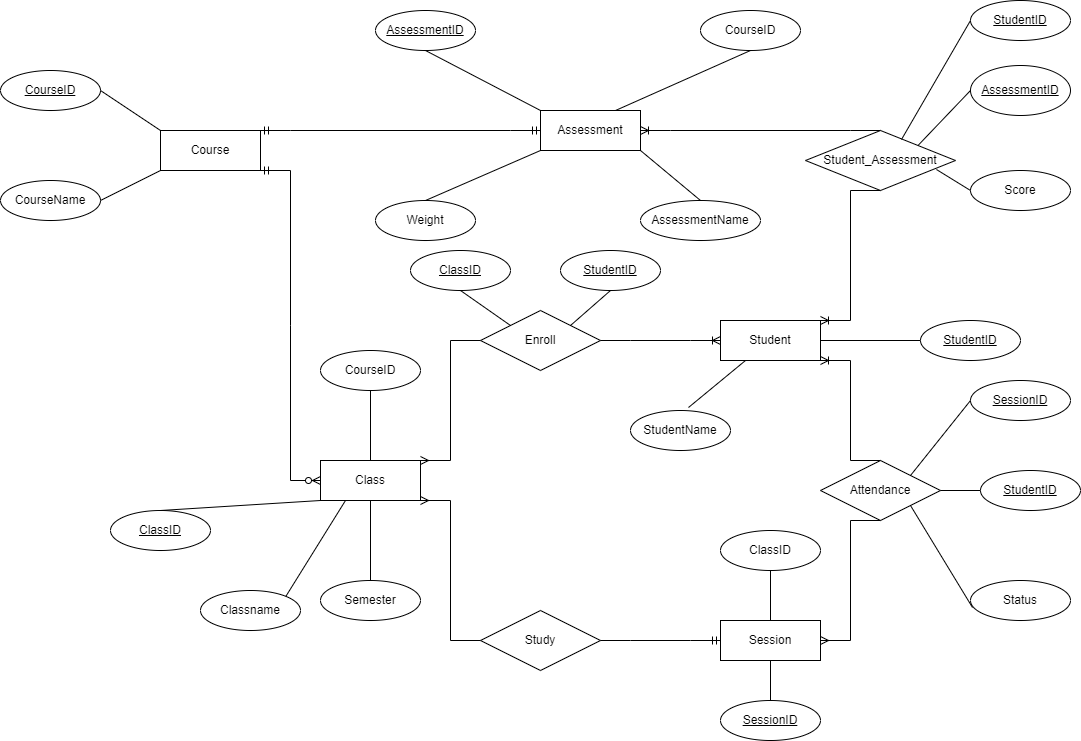

The diagram above was exported from draw.io. Its source (the exported page's mxGraphModel, read from the mxfile embedded in the PNG):
<mxGraphModel dx="1552" dy="857" grid="1" gridSize="10" guides="1" tooltips="1" connect="1" arrows="1" fold="1" page="1" pageScale="1" pageWidth="850" pageHeight="1100" math="0" shadow="0">
  <root>
    <mxCell id="0" />
    <mxCell id="1" parent="0" />
    <mxCell id="K2qOHwUfLI4YDhceqhQN-2" value="Course" style="whiteSpace=wrap;html=1;align=center;" vertex="1" parent="1">
      <mxGeometry x="110" y="250" width="100" height="40" as="geometry" />
    </mxCell>
    <mxCell id="K2qOHwUfLI4YDhceqhQN-3" value="" style="edgeStyle=entityRelationEdgeStyle;fontSize=12;html=1;endArrow=ERmandOne;startArrow=ERmandOne;rounded=0;exitX=1;exitY=0;exitDx=0;exitDy=0;entryX=0;entryY=0.5;entryDx=0;entryDy=0;" edge="1" parent="1" source="K2qOHwUfLI4YDhceqhQN-2" target="K2qOHwUfLI4YDhceqhQN-4">
      <mxGeometry width="100" height="100" relative="1" as="geometry">
        <mxPoint x="360" y="490" as="sourcePoint" />
        <mxPoint x="320" y="240" as="targetPoint" />
      </mxGeometry>
    </mxCell>
    <mxCell id="K2qOHwUfLI4YDhceqhQN-4" value="Assessment" style="whiteSpace=wrap;html=1;align=center;" vertex="1" parent="1">
      <mxGeometry x="490" y="230" width="100" height="40" as="geometry" />
    </mxCell>
    <mxCell id="K2qOHwUfLI4YDhceqhQN-5" value="" style="edgeStyle=entityRelationEdgeStyle;fontSize=12;html=1;endArrow=ERzeroToMany;startArrow=ERmandOne;rounded=0;exitX=1;exitY=1;exitDx=0;exitDy=0;" edge="1" parent="1" source="K2qOHwUfLI4YDhceqhQN-2" target="K2qOHwUfLI4YDhceqhQN-6">
      <mxGeometry width="100" height="100" relative="1" as="geometry">
        <mxPoint x="360" y="490" as="sourcePoint" />
        <mxPoint x="320" y="600" as="targetPoint" />
      </mxGeometry>
    </mxCell>
    <mxCell id="K2qOHwUfLI4YDhceqhQN-6" value="Class" style="whiteSpace=wrap;html=1;align=center;" vertex="1" parent="1">
      <mxGeometry x="270" y="580" width="100" height="40" as="geometry" />
    </mxCell>
    <mxCell id="K2qOHwUfLI4YDhceqhQN-8" value="Enroll" style="shape=rhombus;perimeter=rhombusPerimeter;whiteSpace=wrap;html=1;align=center;" vertex="1" parent="1">
      <mxGeometry x="430" y="430" width="120" height="60" as="geometry" />
    </mxCell>
    <mxCell id="K2qOHwUfLI4YDhceqhQN-9" value="" style="edgeStyle=entityRelationEdgeStyle;fontSize=12;html=1;endArrow=ERmany;rounded=0;entryX=1;entryY=0;entryDx=0;entryDy=0;exitX=0;exitY=0.5;exitDx=0;exitDy=0;" edge="1" parent="1" source="K2qOHwUfLI4YDhceqhQN-8" target="K2qOHwUfLI4YDhceqhQN-6">
      <mxGeometry width="100" height="100" relative="1" as="geometry">
        <mxPoint x="360" y="490" as="sourcePoint" />
        <mxPoint x="460" y="390" as="targetPoint" />
      </mxGeometry>
    </mxCell>
    <mxCell id="K2qOHwUfLI4YDhceqhQN-13" value="Study" style="shape=rhombus;perimeter=rhombusPerimeter;whiteSpace=wrap;html=1;align=center;" vertex="1" parent="1">
      <mxGeometry x="430" y="730" width="120" height="60" as="geometry" />
    </mxCell>
    <mxCell id="K2qOHwUfLI4YDhceqhQN-14" value="" style="edgeStyle=entityRelationEdgeStyle;fontSize=12;html=1;endArrow=ERmany;rounded=0;entryX=1;entryY=1;entryDx=0;entryDy=0;exitX=0;exitY=0.5;exitDx=0;exitDy=0;" edge="1" parent="1" source="K2qOHwUfLI4YDhceqhQN-13" target="K2qOHwUfLI4YDhceqhQN-6">
      <mxGeometry width="100" height="100" relative="1" as="geometry">
        <mxPoint x="340" y="755" as="sourcePoint" />
        <mxPoint x="425" y="640" as="targetPoint" />
      </mxGeometry>
    </mxCell>
    <mxCell id="K2qOHwUfLI4YDhceqhQN-15" value="Student" style="whiteSpace=wrap;html=1;align=center;" vertex="1" parent="1">
      <mxGeometry x="670" y="440" width="100" height="40" as="geometry" />
    </mxCell>
    <mxCell id="K2qOHwUfLI4YDhceqhQN-16" value="" style="edgeStyle=entityRelationEdgeStyle;fontSize=12;html=1;endArrow=ERoneToMany;rounded=0;entryX=0;entryY=0.5;entryDx=0;entryDy=0;" edge="1" parent="1" source="K2qOHwUfLI4YDhceqhQN-8" target="K2qOHwUfLI4YDhceqhQN-15">
      <mxGeometry width="100" height="100" relative="1" as="geometry">
        <mxPoint x="550" y="690" as="sourcePoint" />
        <mxPoint x="650" y="590" as="targetPoint" />
      </mxGeometry>
    </mxCell>
    <mxCell id="K2qOHwUfLI4YDhceqhQN-17" value="Session" style="whiteSpace=wrap;html=1;align=center;" vertex="1" parent="1">
      <mxGeometry x="670" y="740" width="100" height="40" as="geometry" />
    </mxCell>
    <mxCell id="K2qOHwUfLI4YDhceqhQN-18" value="" style="edgeStyle=entityRelationEdgeStyle;fontSize=12;html=1;endArrow=ERmandOne;rounded=0;entryX=0;entryY=0.5;entryDx=0;entryDy=0;" edge="1" parent="1" source="K2qOHwUfLI4YDhceqhQN-13" target="K2qOHwUfLI4YDhceqhQN-17">
      <mxGeometry width="100" height="100" relative="1" as="geometry">
        <mxPoint x="550" y="690" as="sourcePoint" />
        <mxPoint x="650" y="590" as="targetPoint" />
      </mxGeometry>
    </mxCell>
    <mxCell id="K2qOHwUfLI4YDhceqhQN-19" style="edgeStyle=orthogonalEdgeStyle;rounded=0;orthogonalLoop=1;jettySize=auto;html=1;exitX=0.5;exitY=1;exitDx=0;exitDy=0;" edge="1" parent="1" source="K2qOHwUfLI4YDhceqhQN-17" target="K2qOHwUfLI4YDhceqhQN-17">
      <mxGeometry relative="1" as="geometry" />
    </mxCell>
    <mxCell id="K2qOHwUfLI4YDhceqhQN-21" value="Attendance" style="shape=rhombus;perimeter=rhombusPerimeter;whiteSpace=wrap;html=1;align=center;" vertex="1" parent="1">
      <mxGeometry x="770" y="580" width="120" height="60" as="geometry" />
    </mxCell>
    <mxCell id="K2qOHwUfLI4YDhceqhQN-22" value="" style="edgeStyle=entityRelationEdgeStyle;fontSize=12;html=1;endArrow=ERoneToMany;rounded=0;exitX=0.5;exitY=0;exitDx=0;exitDy=0;entryX=1;entryY=1;entryDx=0;entryDy=0;" edge="1" parent="1" source="K2qOHwUfLI4YDhceqhQN-21" target="K2qOHwUfLI4YDhceqhQN-15">
      <mxGeometry width="100" height="100" relative="1" as="geometry">
        <mxPoint x="550" y="690" as="sourcePoint" />
        <mxPoint x="770" y="480" as="targetPoint" />
      </mxGeometry>
    </mxCell>
    <mxCell id="K2qOHwUfLI4YDhceqhQN-23" value="" style="edgeStyle=entityRelationEdgeStyle;fontSize=12;html=1;endArrow=ERmany;rounded=0;entryX=1;entryY=0.5;entryDx=0;entryDy=0;exitX=0.5;exitY=1;exitDx=0;exitDy=0;" edge="1" parent="1" source="K2qOHwUfLI4YDhceqhQN-21" target="K2qOHwUfLI4YDhceqhQN-17">
      <mxGeometry width="100" height="100" relative="1" as="geometry">
        <mxPoint x="550" y="690" as="sourcePoint" />
        <mxPoint x="650" y="590" as="targetPoint" />
      </mxGeometry>
    </mxCell>
    <mxCell id="K2qOHwUfLI4YDhceqhQN-25" value="Student_Assessment" style="shape=rhombus;perimeter=rhombusPerimeter;whiteSpace=wrap;html=1;align=center;" vertex="1" parent="1">
      <mxGeometry x="755" y="250" width="150" height="60" as="geometry" />
    </mxCell>
    <mxCell id="K2qOHwUfLI4YDhceqhQN-26" value="" style="edgeStyle=entityRelationEdgeStyle;fontSize=12;html=1;endArrow=ERoneToMany;rounded=0;entryX=1;entryY=0.5;entryDx=0;entryDy=0;exitX=0.5;exitY=0;exitDx=0;exitDy=0;" edge="1" parent="1" source="K2qOHwUfLI4YDhceqhQN-25" target="K2qOHwUfLI4YDhceqhQN-4">
      <mxGeometry width="100" height="100" relative="1" as="geometry">
        <mxPoint x="550" y="590" as="sourcePoint" />
        <mxPoint x="650" y="490" as="targetPoint" />
      </mxGeometry>
    </mxCell>
    <mxCell id="K2qOHwUfLI4YDhceqhQN-27" value="" style="edgeStyle=entityRelationEdgeStyle;fontSize=12;html=1;endArrow=ERoneToMany;rounded=0;exitX=0.5;exitY=1;exitDx=0;exitDy=0;entryX=1;entryY=0;entryDx=0;entryDy=0;" edge="1" parent="1" source="K2qOHwUfLI4YDhceqhQN-25" target="K2qOHwUfLI4YDhceqhQN-15">
      <mxGeometry width="100" height="100" relative="1" as="geometry">
        <mxPoint x="550" y="590" as="sourcePoint" />
        <mxPoint x="870" y="410" as="targetPoint" />
      </mxGeometry>
    </mxCell>
    <mxCell id="K2qOHwUfLI4YDhceqhQN-28" value="CourseID" style="ellipse;whiteSpace=wrap;html=1;align=center;fontStyle=4;" vertex="1" parent="1">
      <mxGeometry x="-50" y="190" width="100" height="40" as="geometry" />
    </mxCell>
    <mxCell id="K2qOHwUfLI4YDhceqhQN-29" value="CourseName" style="ellipse;whiteSpace=wrap;html=1;align=center;" vertex="1" parent="1">
      <mxGeometry x="-50" y="300" width="100" height="40" as="geometry" />
    </mxCell>
    <mxCell id="K2qOHwUfLI4YDhceqhQN-30" value="" style="endArrow=none;html=1;rounded=0;exitX=1;exitY=0.5;exitDx=0;exitDy=0;entryX=0;entryY=1;entryDx=0;entryDy=0;" edge="1" parent="1" source="K2qOHwUfLI4YDhceqhQN-29" target="K2qOHwUfLI4YDhceqhQN-2">
      <mxGeometry relative="1" as="geometry">
        <mxPoint x="90" y="550" as="sourcePoint" />
        <mxPoint x="250" y="550" as="targetPoint" />
      </mxGeometry>
    </mxCell>
    <mxCell id="K2qOHwUfLI4YDhceqhQN-31" value="" style="endArrow=none;html=1;rounded=0;exitX=1;exitY=0.5;exitDx=0;exitDy=0;entryX=0;entryY=0;entryDx=0;entryDy=0;" edge="1" parent="1" source="K2qOHwUfLI4YDhceqhQN-28" target="K2qOHwUfLI4YDhceqhQN-2">
      <mxGeometry relative="1" as="geometry">
        <mxPoint x="30" y="250" as="sourcePoint" />
        <mxPoint x="100" y="260" as="targetPoint" />
      </mxGeometry>
    </mxCell>
    <mxCell id="K2qOHwUfLI4YDhceqhQN-32" value="AssessmentID" style="ellipse;whiteSpace=wrap;html=1;align=center;fontStyle=4;" vertex="1" parent="1">
      <mxGeometry x="325" y="130" width="100" height="40" as="geometry" />
    </mxCell>
    <mxCell id="K2qOHwUfLI4YDhceqhQN-33" value="CourseID" style="ellipse;whiteSpace=wrap;html=1;align=center;" vertex="1" parent="1">
      <mxGeometry x="650" y="130" width="100" height="40" as="geometry" />
    </mxCell>
    <mxCell id="K2qOHwUfLI4YDhceqhQN-34" value="AssessmentName" style="ellipse;whiteSpace=wrap;html=1;align=center;" vertex="1" parent="1">
      <mxGeometry x="590" y="320" width="120" height="40" as="geometry" />
    </mxCell>
    <mxCell id="K2qOHwUfLI4YDhceqhQN-35" value="Weight" style="ellipse;whiteSpace=wrap;html=1;align=center;" vertex="1" parent="1">
      <mxGeometry x="325" y="320" width="100" height="40" as="geometry" />
    </mxCell>
    <mxCell id="K2qOHwUfLI4YDhceqhQN-37" value="" style="endArrow=none;html=1;rounded=0;exitX=0.5;exitY=1;exitDx=0;exitDy=0;entryX=0;entryY=0;entryDx=0;entryDy=0;" edge="1" parent="1" source="K2qOHwUfLI4YDhceqhQN-32" target="K2qOHwUfLI4YDhceqhQN-4">
      <mxGeometry relative="1" as="geometry">
        <mxPoint x="370" y="180" as="sourcePoint" />
        <mxPoint x="480" y="230" as="targetPoint" />
      </mxGeometry>
    </mxCell>
    <mxCell id="K2qOHwUfLI4YDhceqhQN-38" value="" style="endArrow=none;html=1;rounded=0;entryX=0.5;entryY=1;entryDx=0;entryDy=0;exitX=0.75;exitY=0;exitDx=0;exitDy=0;" edge="1" parent="1" source="K2qOHwUfLI4YDhceqhQN-4" target="K2qOHwUfLI4YDhceqhQN-33">
      <mxGeometry relative="1" as="geometry">
        <mxPoint x="570" y="550" as="sourcePoint" />
        <mxPoint x="730" y="550" as="targetPoint" />
      </mxGeometry>
    </mxCell>
    <mxCell id="K2qOHwUfLI4YDhceqhQN-39" value="" style="endArrow=none;html=1;rounded=0;exitX=0.5;exitY=0;exitDx=0;exitDy=0;entryX=0;entryY=1;entryDx=0;entryDy=0;" edge="1" parent="1" source="K2qOHwUfLI4YDhceqhQN-35" target="K2qOHwUfLI4YDhceqhQN-4">
      <mxGeometry relative="1" as="geometry">
        <mxPoint x="570" y="550" as="sourcePoint" />
        <mxPoint x="730" y="550" as="targetPoint" />
      </mxGeometry>
    </mxCell>
    <mxCell id="K2qOHwUfLI4YDhceqhQN-40" value="" style="endArrow=none;html=1;rounded=0;exitX=0.5;exitY=0;exitDx=0;exitDy=0;entryX=1;entryY=1;entryDx=0;entryDy=0;" edge="1" parent="1" source="K2qOHwUfLI4YDhceqhQN-34" target="K2qOHwUfLI4YDhceqhQN-4">
      <mxGeometry relative="1" as="geometry">
        <mxPoint x="570" y="550" as="sourcePoint" />
        <mxPoint x="730" y="550" as="targetPoint" />
      </mxGeometry>
    </mxCell>
    <mxCell id="K2qOHwUfLI4YDhceqhQN-41" value="StudentID" style="ellipse;whiteSpace=wrap;html=1;align=center;fontStyle=4;" vertex="1" parent="1">
      <mxGeometry x="920" y="120" width="100" height="40" as="geometry" />
    </mxCell>
    <mxCell id="K2qOHwUfLI4YDhceqhQN-42" value="AssessmentID" style="ellipse;whiteSpace=wrap;html=1;align=center;fontStyle=4;" vertex="1" parent="1">
      <mxGeometry x="920" y="185" width="100" height="50" as="geometry" />
    </mxCell>
    <mxCell id="K2qOHwUfLI4YDhceqhQN-45" value="Score" style="ellipse;whiteSpace=wrap;html=1;align=center;" vertex="1" parent="1">
      <mxGeometry x="920" y="290" width="100" height="40" as="geometry" />
    </mxCell>
    <mxCell id="K2qOHwUfLI4YDhceqhQN-47" value="" style="endArrow=none;html=1;rounded=0;entryX=0;entryY=0.5;entryDx=0;entryDy=0;exitX=0.64;exitY=0.15;exitDx=0;exitDy=0;exitPerimeter=0;" edge="1" parent="1" source="K2qOHwUfLI4YDhceqhQN-25" target="K2qOHwUfLI4YDhceqhQN-41">
      <mxGeometry relative="1" as="geometry">
        <mxPoint x="680" y="220" as="sourcePoint" />
        <mxPoint x="910" y="150" as="targetPoint" />
      </mxGeometry>
    </mxCell>
    <mxCell id="K2qOHwUfLI4YDhceqhQN-49" value="" style="endArrow=none;html=1;rounded=0;entryX=0;entryY=0.5;entryDx=0;entryDy=0;exitX=1;exitY=0;exitDx=0;exitDy=0;" edge="1" parent="1" source="K2qOHwUfLI4YDhceqhQN-25" target="K2qOHwUfLI4YDhceqhQN-42">
      <mxGeometry relative="1" as="geometry">
        <mxPoint x="590" y="250" as="sourcePoint" />
        <mxPoint x="750" y="250" as="targetPoint" />
      </mxGeometry>
    </mxCell>
    <mxCell id="K2qOHwUfLI4YDhceqhQN-50" value="" style="endArrow=none;html=1;rounded=0;entryX=0;entryY=0.5;entryDx=0;entryDy=0;exitX=0.873;exitY=0.65;exitDx=0;exitDy=0;exitPerimeter=0;" edge="1" parent="1" source="K2qOHwUfLI4YDhceqhQN-25" target="K2qOHwUfLI4YDhceqhQN-45">
      <mxGeometry relative="1" as="geometry">
        <mxPoint x="870" y="290" as="sourcePoint" />
        <mxPoint x="750" y="250" as="targetPoint" />
      </mxGeometry>
    </mxCell>
    <mxCell id="K2qOHwUfLI4YDhceqhQN-52" value="ClassID" style="ellipse;whiteSpace=wrap;html=1;align=center;fontStyle=4;" vertex="1" parent="1">
      <mxGeometry x="60" y="630" width="100" height="40" as="geometry" />
    </mxCell>
    <mxCell id="K2qOHwUfLI4YDhceqhQN-53" value="Classname" style="ellipse;whiteSpace=wrap;html=1;align=center;" vertex="1" parent="1">
      <mxGeometry x="150" y="710" width="100" height="40" as="geometry" />
    </mxCell>
    <mxCell id="K2qOHwUfLI4YDhceqhQN-54" value="CourseID" style="ellipse;whiteSpace=wrap;html=1;align=center;" vertex="1" parent="1">
      <mxGeometry x="270" y="470" width="100" height="40" as="geometry" />
    </mxCell>
    <mxCell id="K2qOHwUfLI4YDhceqhQN-58" value="" style="endArrow=none;html=1;rounded=0;entryX=0.5;entryY=0;entryDx=0;entryDy=0;exitX=0;exitY=1;exitDx=0;exitDy=0;" edge="1" parent="1" source="K2qOHwUfLI4YDhceqhQN-6" target="K2qOHwUfLI4YDhceqhQN-52">
      <mxGeometry relative="1" as="geometry">
        <mxPoint x="40" y="450" as="sourcePoint" />
        <mxPoint x="200" y="450" as="targetPoint" />
      </mxGeometry>
    </mxCell>
    <mxCell id="K2qOHwUfLI4YDhceqhQN-59" value="" style="endArrow=none;html=1;rounded=0;exitX=1;exitY=0;exitDx=0;exitDy=0;entryX=0.25;entryY=1;entryDx=0;entryDy=0;" edge="1" parent="1" source="K2qOHwUfLI4YDhceqhQN-53" target="K2qOHwUfLI4YDhceqhQN-6">
      <mxGeometry relative="1" as="geometry">
        <mxPoint x="40" y="450" as="sourcePoint" />
        <mxPoint x="290" y="630" as="targetPoint" />
      </mxGeometry>
    </mxCell>
    <mxCell id="K2qOHwUfLI4YDhceqhQN-61" value="" style="endArrow=none;html=1;rounded=0;entryX=0.5;entryY=1;entryDx=0;entryDy=0;exitX=0.5;exitY=0;exitDx=0;exitDy=0;" edge="1" parent="1" source="K2qOHwUfLI4YDhceqhQN-6" target="K2qOHwUfLI4YDhceqhQN-54">
      <mxGeometry relative="1" as="geometry">
        <mxPoint x="140" y="450" as="sourcePoint" />
        <mxPoint x="300" y="450" as="targetPoint" />
      </mxGeometry>
    </mxCell>
    <mxCell id="K2qOHwUfLI4YDhceqhQN-62" value="Semester" style="ellipse;whiteSpace=wrap;html=1;align=center;" vertex="1" parent="1">
      <mxGeometry x="270" y="700" width="100" height="40" as="geometry" />
    </mxCell>
    <mxCell id="K2qOHwUfLI4YDhceqhQN-63" value="" style="endArrow=none;html=1;rounded=0;entryX=0.5;entryY=0;entryDx=0;entryDy=0;exitX=0.5;exitY=1;exitDx=0;exitDy=0;" edge="1" parent="1" source="K2qOHwUfLI4YDhceqhQN-6" target="K2qOHwUfLI4YDhceqhQN-62">
      <mxGeometry relative="1" as="geometry">
        <mxPoint x="140" y="450" as="sourcePoint" />
        <mxPoint x="300" y="450" as="targetPoint" />
      </mxGeometry>
    </mxCell>
    <mxCell id="K2qOHwUfLI4YDhceqhQN-64" value="ClassID" style="ellipse;whiteSpace=wrap;html=1;align=center;fontStyle=4;" vertex="1" parent="1">
      <mxGeometry x="360" y="370" width="100" height="40" as="geometry" />
    </mxCell>
    <mxCell id="K2qOHwUfLI4YDhceqhQN-65" value="StudentID" style="ellipse;whiteSpace=wrap;html=1;align=center;fontStyle=4;" vertex="1" parent="1">
      <mxGeometry x="510" y="370" width="100" height="40" as="geometry" />
    </mxCell>
    <mxCell id="K2qOHwUfLI4YDhceqhQN-66" value="" style="endArrow=none;html=1;rounded=0;entryX=0;entryY=0;entryDx=0;entryDy=0;" edge="1" parent="1" target="K2qOHwUfLI4YDhceqhQN-8">
      <mxGeometry relative="1" as="geometry">
        <mxPoint x="410" y="410" as="sourcePoint" />
        <mxPoint x="570" y="450" as="targetPoint" />
      </mxGeometry>
    </mxCell>
    <mxCell id="K2qOHwUfLI4YDhceqhQN-67" value="" style="endArrow=none;html=1;rounded=0;entryX=0.5;entryY=1;entryDx=0;entryDy=0;exitX=1;exitY=0;exitDx=0;exitDy=0;" edge="1" parent="1" source="K2qOHwUfLI4YDhceqhQN-8" target="K2qOHwUfLI4YDhceqhQN-65">
      <mxGeometry relative="1" as="geometry">
        <mxPoint x="410" y="450" as="sourcePoint" />
        <mxPoint x="570" y="450" as="targetPoint" />
      </mxGeometry>
    </mxCell>
    <mxCell id="K2qOHwUfLI4YDhceqhQN-68" value="SessionID" style="ellipse;whiteSpace=wrap;html=1;align=center;fontStyle=4;" vertex="1" parent="1">
      <mxGeometry x="670" y="820" width="100" height="40" as="geometry" />
    </mxCell>
    <mxCell id="K2qOHwUfLI4YDhceqhQN-69" value="ClassID" style="ellipse;whiteSpace=wrap;html=1;align=center;" vertex="1" parent="1">
      <mxGeometry x="670" y="650" width="100" height="40" as="geometry" />
    </mxCell>
    <mxCell id="K2qOHwUfLI4YDhceqhQN-70" value="" style="endArrow=none;html=1;rounded=0;entryX=0.5;entryY=0;entryDx=0;entryDy=0;exitX=0.5;exitY=1;exitDx=0;exitDy=0;" edge="1" parent="1" source="K2qOHwUfLI4YDhceqhQN-69" target="K2qOHwUfLI4YDhceqhQN-17">
      <mxGeometry relative="1" as="geometry">
        <mxPoint x="660" y="450" as="sourcePoint" />
        <mxPoint x="820" y="450" as="targetPoint" />
      </mxGeometry>
    </mxCell>
    <mxCell id="K2qOHwUfLI4YDhceqhQN-71" value="" style="endArrow=none;html=1;rounded=0;entryX=0.5;entryY=0;entryDx=0;entryDy=0;exitX=0.5;exitY=1;exitDx=0;exitDy=0;" edge="1" parent="1" source="K2qOHwUfLI4YDhceqhQN-17" target="K2qOHwUfLI4YDhceqhQN-68">
      <mxGeometry relative="1" as="geometry">
        <mxPoint x="660" y="450" as="sourcePoint" />
        <mxPoint x="820" y="450" as="targetPoint" />
      </mxGeometry>
    </mxCell>
    <mxCell id="K2qOHwUfLI4YDhceqhQN-72" value="StudentID" style="ellipse;whiteSpace=wrap;html=1;align=center;fontStyle=4;" vertex="1" parent="1">
      <mxGeometry x="930" y="590" width="100" height="40" as="geometry" />
    </mxCell>
    <mxCell id="K2qOHwUfLI4YDhceqhQN-73" value="SessionID" style="ellipse;whiteSpace=wrap;html=1;align=center;fontStyle=4;" vertex="1" parent="1">
      <mxGeometry x="920" y="500" width="100" height="40" as="geometry" />
    </mxCell>
    <mxCell id="K2qOHwUfLI4YDhceqhQN-74" value="&lt;span style=&quot;&quot;&gt;Status&lt;/span&gt;" style="ellipse;whiteSpace=wrap;html=1;align=center;" vertex="1" parent="1">
      <mxGeometry x="920" y="700" width="100" height="40" as="geometry" />
    </mxCell>
    <mxCell id="K2qOHwUfLI4YDhceqhQN-75" value="" style="endArrow=none;html=1;rounded=0;entryX=0.02;entryY=0.675;entryDx=0;entryDy=0;entryPerimeter=0;exitX=1;exitY=1;exitDx=0;exitDy=0;" edge="1" parent="1" source="K2qOHwUfLI4YDhceqhQN-21" target="K2qOHwUfLI4YDhceqhQN-74">
      <mxGeometry relative="1" as="geometry">
        <mxPoint x="660" y="450" as="sourcePoint" />
        <mxPoint x="820" y="450" as="targetPoint" />
      </mxGeometry>
    </mxCell>
    <mxCell id="K2qOHwUfLI4YDhceqhQN-76" value="" style="endArrow=none;html=1;rounded=0;entryX=0;entryY=0.5;entryDx=0;entryDy=0;exitX=1;exitY=0;exitDx=0;exitDy=0;" edge="1" parent="1" source="K2qOHwUfLI4YDhceqhQN-21" target="K2qOHwUfLI4YDhceqhQN-73">
      <mxGeometry relative="1" as="geometry">
        <mxPoint x="660" y="450" as="sourcePoint" />
        <mxPoint x="820" y="450" as="targetPoint" />
      </mxGeometry>
    </mxCell>
    <mxCell id="K2qOHwUfLI4YDhceqhQN-78" value="" style="endArrow=none;html=1;rounded=0;entryX=0;entryY=0.5;entryDx=0;entryDy=0;exitX=1;exitY=0.5;exitDx=0;exitDy=0;" edge="1" parent="1" source="K2qOHwUfLI4YDhceqhQN-21" target="K2qOHwUfLI4YDhceqhQN-72">
      <mxGeometry relative="1" as="geometry">
        <mxPoint x="660" y="450" as="sourcePoint" />
        <mxPoint x="820" y="450" as="targetPoint" />
      </mxGeometry>
    </mxCell>
    <mxCell id="K2qOHwUfLI4YDhceqhQN-79" value="StudentID" style="ellipse;whiteSpace=wrap;html=1;align=center;fontStyle=4;" vertex="1" parent="1">
      <mxGeometry x="870" y="440" width="100" height="40" as="geometry" />
    </mxCell>
    <mxCell id="K2qOHwUfLI4YDhceqhQN-80" value="StudentName" style="ellipse;whiteSpace=wrap;html=1;align=center;" vertex="1" parent="1">
      <mxGeometry x="580" y="530" width="100" height="40" as="geometry" />
    </mxCell>
    <mxCell id="K2qOHwUfLI4YDhceqhQN-81" value="" style="endArrow=none;html=1;rounded=0;entryX=0.58;entryY=-0.075;entryDx=0;entryDy=0;entryPerimeter=0;exitX=0.25;exitY=1;exitDx=0;exitDy=0;" edge="1" parent="1" source="K2qOHwUfLI4YDhceqhQN-15" target="K2qOHwUfLI4YDhceqhQN-80">
      <mxGeometry relative="1" as="geometry">
        <mxPoint x="660" y="450" as="sourcePoint" />
        <mxPoint x="820" y="450" as="targetPoint" />
      </mxGeometry>
    </mxCell>
    <mxCell id="K2qOHwUfLI4YDhceqhQN-82" value="" style="endArrow=none;html=1;rounded=0;entryX=0;entryY=0.5;entryDx=0;entryDy=0;exitX=1;exitY=0.5;exitDx=0;exitDy=0;" edge="1" parent="1" source="K2qOHwUfLI4YDhceqhQN-15" target="K2qOHwUfLI4YDhceqhQN-79">
      <mxGeometry relative="1" as="geometry">
        <mxPoint x="660" y="450" as="sourcePoint" />
        <mxPoint x="820" y="450" as="targetPoint" />
      </mxGeometry>
    </mxCell>
  </root>
</mxGraphModel>